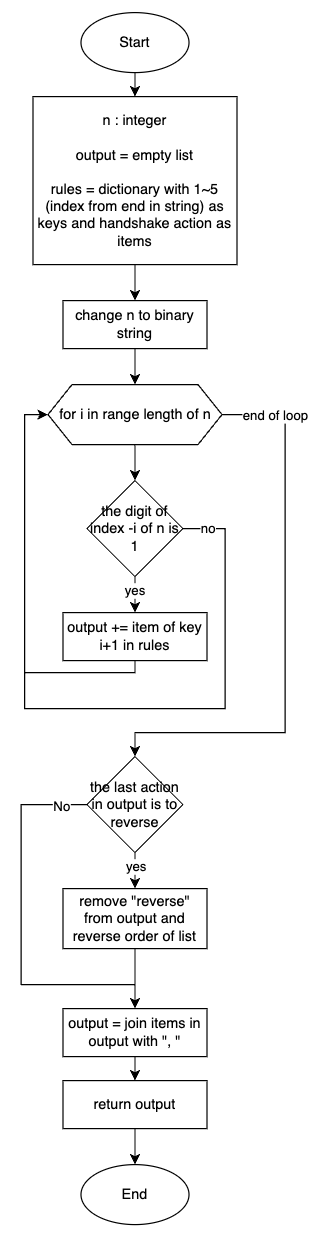

The diagram above was exported from draw.io. Its source (the exported page's mxGraphModel, read from the mxfile embedded in the PNG):
<mxGraphModel dx="1231" dy="1020" grid="1" gridSize="10" guides="1" tooltips="1" connect="1" arrows="1" fold="1" page="1" pageScale="1" pageWidth="850" pageHeight="1100" math="0" shadow="0">
  <root>
    <mxCell id="0" />
    <mxCell id="1" parent="0" />
    <mxCell id="oXLHL2vPqvh9AnnWcW2f-4" value="" style="edgeStyle=orthogonalEdgeStyle;rounded=0;orthogonalLoop=1;jettySize=auto;html=1;" edge="1" parent="1" source="oXLHL2vPqvh9AnnWcW2f-1" target="oXLHL2vPqvh9AnnWcW2f-3">
      <mxGeometry relative="1" as="geometry" />
    </mxCell>
    <mxCell id="oXLHL2vPqvh9AnnWcW2f-1" value="Start" style="ellipse;whiteSpace=wrap;html=1;" vertex="1" parent="1">
      <mxGeometry x="320" y="30" width="90" height="50" as="geometry" />
    </mxCell>
    <mxCell id="oXLHL2vPqvh9AnnWcW2f-9" value="" style="edgeStyle=orthogonalEdgeStyle;rounded=0;orthogonalLoop=1;jettySize=auto;html=1;" edge="1" parent="1" source="oXLHL2vPqvh9AnnWcW2f-2" target="oXLHL2vPqvh9AnnWcW2f-8">
      <mxGeometry relative="1" as="geometry" />
    </mxCell>
    <mxCell id="oXLHL2vPqvh9AnnWcW2f-2" value="change n to binary string" style="rounded=0;whiteSpace=wrap;html=1;" vertex="1" parent="1">
      <mxGeometry x="305" y="270" width="120" height="40" as="geometry" />
    </mxCell>
    <mxCell id="oXLHL2vPqvh9AnnWcW2f-5" value="" style="edgeStyle=orthogonalEdgeStyle;rounded=0;orthogonalLoop=1;jettySize=auto;html=1;" edge="1" parent="1" source="oXLHL2vPqvh9AnnWcW2f-3" target="oXLHL2vPqvh9AnnWcW2f-2">
      <mxGeometry relative="1" as="geometry" />
    </mxCell>
    <mxCell id="oXLHL2vPqvh9AnnWcW2f-3" value="n : integer&lt;div&gt;&lt;br&gt;&lt;/div&gt;&lt;div&gt;output = empty list&lt;/div&gt;&lt;div&gt;&lt;br&gt;&lt;div&gt;rules = dictionary with 1~5 (index from end in string) as keys and handshake action as items&lt;/div&gt;&lt;/div&gt;" style="rounded=0;whiteSpace=wrap;html=1;" vertex="1" parent="1">
      <mxGeometry x="280" y="100" width="170" height="140" as="geometry" />
    </mxCell>
    <mxCell id="oXLHL2vPqvh9AnnWcW2f-14" value="" style="edgeStyle=orthogonalEdgeStyle;rounded=0;orthogonalLoop=1;jettySize=auto;html=1;" edge="1" parent="1" source="oXLHL2vPqvh9AnnWcW2f-8" target="oXLHL2vPqvh9AnnWcW2f-13">
      <mxGeometry relative="1" as="geometry" />
    </mxCell>
    <mxCell id="oXLHL2vPqvh9AnnWcW2f-23" style="edgeStyle=orthogonalEdgeStyle;rounded=0;orthogonalLoop=1;jettySize=auto;html=1;entryX=0.5;entryY=0;entryDx=0;entryDy=0;" edge="1" parent="1" source="oXLHL2vPqvh9AnnWcW2f-8" target="oXLHL2vPqvh9AnnWcW2f-22">
      <mxGeometry relative="1" as="geometry">
        <Array as="points">
          <mxPoint x="490" y="365" />
          <mxPoint x="490" y="630" />
          <mxPoint x="365" y="630" />
        </Array>
      </mxGeometry>
    </mxCell>
    <mxCell id="oXLHL2vPqvh9AnnWcW2f-24" value="end of loop" style="edgeLabel;html=1;align=center;verticalAlign=middle;resizable=0;points=[];" vertex="1" connectable="0" parent="oXLHL2vPqvh9AnnWcW2f-23">
      <mxGeometry x="-0.9204" y="-1" relative="1" as="geometry">
        <mxPoint x="25" y="-1" as="offset" />
      </mxGeometry>
    </mxCell>
    <mxCell id="oXLHL2vPqvh9AnnWcW2f-8" value="for i in range length of n" style="shape=hexagon;perimeter=hexagonPerimeter2;whiteSpace=wrap;html=1;fixedSize=1;" vertex="1" parent="1">
      <mxGeometry x="292.5" y="340" width="145" height="50" as="geometry" />
    </mxCell>
    <mxCell id="oXLHL2vPqvh9AnnWcW2f-16" value="" style="edgeStyle=orthogonalEdgeStyle;rounded=0;orthogonalLoop=1;jettySize=auto;html=1;" edge="1" parent="1" source="oXLHL2vPqvh9AnnWcW2f-13" target="oXLHL2vPqvh9AnnWcW2f-15">
      <mxGeometry relative="1" as="geometry" />
    </mxCell>
    <mxCell id="oXLHL2vPqvh9AnnWcW2f-17" value="yes" style="edgeLabel;html=1;align=center;verticalAlign=middle;resizable=0;points=[];" vertex="1" connectable="0" parent="oXLHL2vPqvh9AnnWcW2f-16">
      <mxGeometry x="0.2057" y="-1" relative="1" as="geometry">
        <mxPoint as="offset" />
      </mxGeometry>
    </mxCell>
    <mxCell id="oXLHL2vPqvh9AnnWcW2f-19" style="edgeStyle=orthogonalEdgeStyle;rounded=0;orthogonalLoop=1;jettySize=auto;html=1;entryX=0;entryY=0.5;entryDx=0;entryDy=0;" edge="1" parent="1" source="oXLHL2vPqvh9AnnWcW2f-13" target="oXLHL2vPqvh9AnnWcW2f-8">
      <mxGeometry relative="1" as="geometry">
        <Array as="points">
          <mxPoint x="440" y="460" />
          <mxPoint x="440" y="610" />
          <mxPoint x="273" y="610" />
          <mxPoint x="273" y="365" />
        </Array>
      </mxGeometry>
    </mxCell>
    <mxCell id="oXLHL2vPqvh9AnnWcW2f-20" value="no" style="edgeLabel;html=1;align=center;verticalAlign=middle;resizable=0;points=[];" vertex="1" connectable="0" parent="oXLHL2vPqvh9AnnWcW2f-19">
      <mxGeometry x="-0.9346" y="1" relative="1" as="geometry">
        <mxPoint as="offset" />
      </mxGeometry>
    </mxCell>
    <mxCell id="oXLHL2vPqvh9AnnWcW2f-13" value="the digit of index -i of n is 1" style="rhombus;whiteSpace=wrap;html=1;" vertex="1" parent="1">
      <mxGeometry x="325" y="420" width="80" height="80" as="geometry" />
    </mxCell>
    <mxCell id="oXLHL2vPqvh9AnnWcW2f-18" style="edgeStyle=orthogonalEdgeStyle;rounded=0;orthogonalLoop=1;jettySize=auto;html=1;entryX=0;entryY=0.5;entryDx=0;entryDy=0;" edge="1" parent="1" source="oXLHL2vPqvh9AnnWcW2f-15" target="oXLHL2vPqvh9AnnWcW2f-8">
      <mxGeometry relative="1" as="geometry">
        <Array as="points">
          <mxPoint x="365" y="580" />
          <mxPoint x="273" y="580" />
          <mxPoint x="273" y="365" />
        </Array>
      </mxGeometry>
    </mxCell>
    <mxCell id="oXLHL2vPqvh9AnnWcW2f-15" value="output += item of key i+1 in rules" style="rounded=0;whiteSpace=wrap;html=1;" vertex="1" parent="1">
      <mxGeometry x="305" y="530" width="120" height="40" as="geometry" />
    </mxCell>
    <mxCell id="oXLHL2vPqvh9AnnWcW2f-27" value="" style="edgeStyle=orthogonalEdgeStyle;rounded=0;orthogonalLoop=1;jettySize=auto;html=1;" edge="1" parent="1" source="oXLHL2vPqvh9AnnWcW2f-22" target="oXLHL2vPqvh9AnnWcW2f-26">
      <mxGeometry relative="1" as="geometry" />
    </mxCell>
    <mxCell id="oXLHL2vPqvh9AnnWcW2f-28" value="yes" style="edgeLabel;html=1;align=center;verticalAlign=middle;resizable=0;points=[];" vertex="1" connectable="0" parent="oXLHL2vPqvh9AnnWcW2f-27">
      <mxGeometry x="0.1371" relative="1" as="geometry">
        <mxPoint as="offset" />
      </mxGeometry>
    </mxCell>
    <mxCell id="oXLHL2vPqvh9AnnWcW2f-32" style="edgeStyle=orthogonalEdgeStyle;rounded=0;orthogonalLoop=1;jettySize=auto;html=1;entryX=0.5;entryY=0;entryDx=0;entryDy=0;" edge="1" parent="1" source="oXLHL2vPqvh9AnnWcW2f-22" target="oXLHL2vPqvh9AnnWcW2f-29">
      <mxGeometry relative="1" as="geometry">
        <Array as="points">
          <mxPoint x="270" y="690" />
          <mxPoint x="270" y="840" />
          <mxPoint x="365" y="840" />
        </Array>
      </mxGeometry>
    </mxCell>
    <mxCell id="oXLHL2vPqvh9AnnWcW2f-33" value="No" style="edgeLabel;html=1;align=center;verticalAlign=middle;resizable=0;points=[];" vertex="1" connectable="0" parent="oXLHL2vPqvh9AnnWcW2f-32">
      <mxGeometry x="-0.8608" y="1" relative="1" as="geometry">
        <mxPoint as="offset" />
      </mxGeometry>
    </mxCell>
    <mxCell id="oXLHL2vPqvh9AnnWcW2f-22" value="the last action in output is to reverse" style="rhombus;whiteSpace=wrap;html=1;" vertex="1" parent="1">
      <mxGeometry x="325" y="650" width="80" height="80" as="geometry" />
    </mxCell>
    <mxCell id="oXLHL2vPqvh9AnnWcW2f-30" value="" style="edgeStyle=orthogonalEdgeStyle;rounded=0;orthogonalLoop=1;jettySize=auto;html=1;" edge="1" parent="1" source="oXLHL2vPqvh9AnnWcW2f-26" target="oXLHL2vPqvh9AnnWcW2f-29">
      <mxGeometry relative="1" as="geometry" />
    </mxCell>
    <mxCell id="oXLHL2vPqvh9AnnWcW2f-26" value="remove &quot;reverse&quot; from output and reverse order of list" style="rounded=0;whiteSpace=wrap;html=1;" vertex="1" parent="1">
      <mxGeometry x="305" y="760" width="120" height="50" as="geometry" />
    </mxCell>
    <mxCell id="oXLHL2vPqvh9AnnWcW2f-34" value="" style="edgeStyle=orthogonalEdgeStyle;rounded=0;orthogonalLoop=1;jettySize=auto;html=1;" edge="1" parent="1" source="oXLHL2vPqvh9AnnWcW2f-29" target="oXLHL2vPqvh9AnnWcW2f-31">
      <mxGeometry relative="1" as="geometry" />
    </mxCell>
    <mxCell id="oXLHL2vPqvh9AnnWcW2f-29" value="output = join items in output with &quot;, &quot;" style="rounded=0;whiteSpace=wrap;html=1;" vertex="1" parent="1">
      <mxGeometry x="305" y="860" width="120" height="40" as="geometry" />
    </mxCell>
    <mxCell id="oXLHL2vPqvh9AnnWcW2f-36" value="" style="edgeStyle=orthogonalEdgeStyle;rounded=0;orthogonalLoop=1;jettySize=auto;html=1;" edge="1" parent="1" source="oXLHL2vPqvh9AnnWcW2f-31" target="oXLHL2vPqvh9AnnWcW2f-35">
      <mxGeometry relative="1" as="geometry" />
    </mxCell>
    <mxCell id="oXLHL2vPqvh9AnnWcW2f-31" value="return output" style="rounded=0;whiteSpace=wrap;html=1;" vertex="1" parent="1">
      <mxGeometry x="305" y="920" width="120" height="40" as="geometry" />
    </mxCell>
    <mxCell id="oXLHL2vPqvh9AnnWcW2f-35" value="End" style="ellipse;whiteSpace=wrap;html=1;" vertex="1" parent="1">
      <mxGeometry x="320" y="990" width="90" height="50" as="geometry" />
    </mxCell>
  </root>
</mxGraphModel>